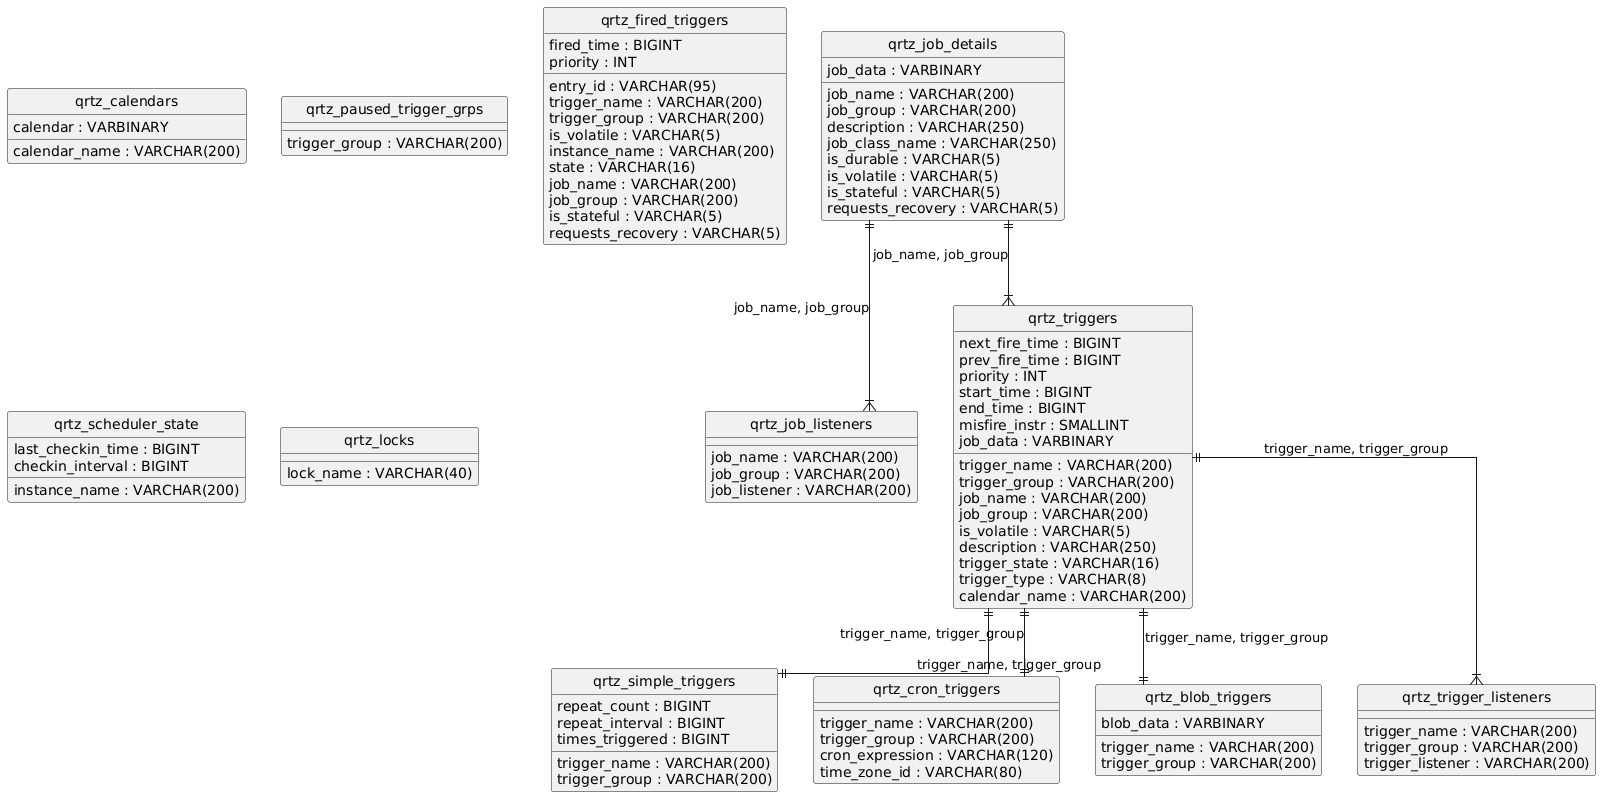

The diagram above was rendered by PlantUML. Its source (embedded in the PNG):
@startuml
hide circle
skinparam linetype ortho

entity "qrtz_job_details" as qrtz_job_details {
  job_name : VARCHAR(200)
  job_group : VARCHAR(200)
  description : VARCHAR(250)
  job_class_name : VARCHAR(250)
  is_durable : VARCHAR(5)
  is_volatile : VARCHAR(5)
  is_stateful : VARCHAR(5)
  requests_recovery : VARCHAR(5)
  job_data : VARBINARY
}

entity "qrtz_job_listeners" as qrtz_job_listeners {
  job_name : VARCHAR(200)
  job_group : VARCHAR(200)
  job_listener : VARCHAR(200)
}

entity "qrtz_triggers" as qrtz_triggers {
  trigger_name : VARCHAR(200)
  trigger_group : VARCHAR(200)
  job_name : VARCHAR(200)
  job_group : VARCHAR(200)
  is_volatile : VARCHAR(5)
  description : VARCHAR(250)
  next_fire_time : BIGINT
  prev_fire_time : BIGINT
  priority : INT
  trigger_state : VARCHAR(16)
  trigger_type : VARCHAR(8)
  start_time : BIGINT
  end_time : BIGINT
  calendar_name : VARCHAR(200)
  misfire_instr : SMALLINT
  job_data : VARBINARY
}

entity "qrtz_simple_triggers" as qrtz_simple_triggers {
  trigger_name : VARCHAR(200)
  trigger_group : VARCHAR(200)
  repeat_count : BIGINT
  repeat_interval : BIGINT
  times_triggered : BIGINT
}

entity "qrtz_cron_triggers" as qrtz_cron_triggers {
  trigger_name : VARCHAR(200)
  trigger_group : VARCHAR(200)
  cron_expression : VARCHAR(120)
  time_zone_id : VARCHAR(80)
}

entity "qrtz_blob_triggers" as qrtz_blob_triggers {
  trigger_name : VARCHAR(200)
  trigger_group : VARCHAR(200)
  blob_data : VARBINARY
}

entity "qrtz_trigger_listeners" as qrtz_trigger_listeners {
  trigger_name : VARCHAR(200)
  trigger_group : VARCHAR(200)
  trigger_listener : VARCHAR(200)
}

entity "qrtz_calendars" as qrtz_calendars {
  calendar_name : VARCHAR(200)
  calendar : VARBINARY
}

entity "qrtz_paused_trigger_grps" as qrtz_paused_trigger_grps {
  trigger_group : VARCHAR(200)
}

entity "qrtz_fired_triggers" as qrtz_fired_triggers {
  entry_id : VARCHAR(95)
  trigger_name : VARCHAR(200)
  trigger_group : VARCHAR(200)
  is_volatile : VARCHAR(5)
  instance_name : VARCHAR(200)
  fired_time : BIGINT
  priority : INT
  state : VARCHAR(16)
  job_name : VARCHAR(200)
  job_group : VARCHAR(200)
  is_stateful : VARCHAR(5)
  requests_recovery : VARCHAR(5)
}

entity "qrtz_scheduler_state" as qrtz_scheduler_state {
  instance_name : VARCHAR(200)
  last_checkin_time : BIGINT
  checkin_interval : BIGINT
}

entity "qrtz_locks" as qrtz_locks {
  lock_name : VARCHAR(40)
}

qrtz_job_details ||--|{ qrtz_job_listeners : "job_name, job_group"
qrtz_job_details ||--|{ qrtz_triggers : "job_name, job_group"
qrtz_triggers ||--|| qrtz_simple_triggers : "trigger_name, trigger_group"
qrtz_triggers ||--|| qrtz_cron_triggers : "trigger_name, trigger_group"
qrtz_triggers ||--|| qrtz_blob_triggers : "trigger_name, trigger_group"
qrtz_triggers ||--|{ qrtz_trigger_listeners : "trigger_name, trigger_group"
@enduml